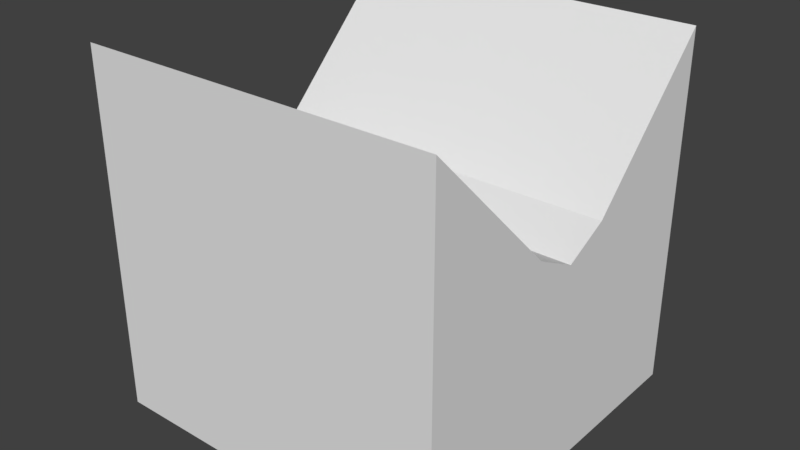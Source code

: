 # Source: 1x1H.blend  (saved by Blender 2.78.0; exported with 4.5.12 LTS)
import bpy
from mathutils import Matrix  # noqa: F401  (used for matrix-valued properties, if any)

bpy.ops.wm.read_factory_settings(use_empty=True)
scene = bpy.context.scene
scene.name = 'Scene'

# ---- collections
col_collection_1 = bpy.data.collections.new('Collection 1'); scene.collection.children.link(col_collection_1)

# ---- materials (node trees are filled in below, after node groups)
mat_material = bpy.data.materials.new('Material')
mat_material.alpha_threshold = 0.0
mat_material.use_transparent_shadow = False
mat_material.roughness = 0.5
mat_material.line_color = (0.0, 0.0, 0.0, 1.0)

# ---- material node trees

# ---- world
world_world = bpy.data.worlds.new('World'); scene.world = world_world
world_world.color = (0.05088, 0.05088, 0.05088)
world_world.use_sun_shadow = False
world_world.sun_shadow_jitter_overblur = 0.0
world_world.cycles.sampling_method = 'MANUAL'

# ---- meshes
me_cube = bpy.data.meshes.new('Cube')
me_cube.from_pydata([(1.0, 1.0, -1.0), (1.0, -1.0, -1.0), (-1.0, -1.0, -1.0), (-1.0, 1.0, -1.0), (1.0, 1.0, 1.0), (1.0, -1.0, 1.0), (-1.0, -1.0, 1.0), (-1.0, 1.0, 1.0), (1.0, -5.96e-08, -1.0), (1.788e-07, 1.0, -1.0), (1.0, 1.0, 0.0), (0.0, -1.0, -1.0), (1.0, -1.0, 0.0), (-1.0, 2.98e-07, -1.0), (-1.0, -1.0, 0.0), (-1.0, 1.0, 0.0), (2.384e-07, 1.0, 1.0), (-5.364e-07, -1.0, 1.0), (2.384e-07, 1.0, 0.0), (-1.0, 2.384e-07, 0.0), (-2.98e-07, -1.0, 0.0), (1.0, -2.98e-07, 0.0), (5.96e-08, 1.192e-07, -1.0), (1.0, -0.5, -1.0), (-0.5, 1.0, -1.0), (1.0, 1.0, 0.5), (-0.5, -1.0, -1.0), (1.0, -1.0, 0.5), (-1.0, 0.5, -1.0), (-1.0, -1.0, 0.5), (-1.0, 1.0, 0.5), (-0.5, 1.0, 1.0), (-0.5, -1.0, 1.0), (1.0, 0.5, -1.0), (0.5, 1.0, -1.0), (1.0, 1.0, -0.5), (0.5, -1.0, -1.0), (1.0, -1.0, -0.5), (-1.0, -0.5, -1.0), (-1.0, -1.0, -0.5), (-1.0, 1.0, -0.5), (0.5, 1.0, 1.0), (0.5, -1.0, 1.0), (-0.5, 1.0, 0.0), (0.5, 1.0, 0.0), (2.384e-07, 1.0, 0.5), (2.086e-07, 1.0, -0.5), (-1.0, 0.5, 0.0), (-1.0, -0.5, 0.0), (-1.0, 2.682e-07, -0.5), (-0.5, -1.0, 0.0), (0.5, -1.0, 0.0), (-1.49e-07, -1.0, -0.5), (-4.172e-07, -1.0, 0.5), (1.0, -0.5, 0.0), (1.0, 0.5, 0.0), (1.0, -1.788e-07, -0.5), (-0.5, 2.086e-07, -1.0), (0.5, 2.98e-08, -1.0), (1.192e-07, 0.5, -1.0), (2.98e-08, -0.5, -1.0), (0.5, -0.5, -1.0), (0.5, 0.5, -1.0), (-0.5, 0.5, -1.0), (1.0, 0.5, 0.5), (1.0, 0.5, -0.5), (1.0, -0.5, -0.5), (0.5, -1.0, 0.5), (0.5, -1.0, -0.5), (-0.5, -1.0, -0.5), (-1.0, -0.5, 0.5), (-1.0, -0.5, -0.5), (-1.0, 0.5, -0.5), (0.5, 1.0, -0.5), (0.5, 1.0, 0.5), (-0.5, 1.0, 0.5), (-0.5, 1.0, -0.5), (-1.0, 0.5, 0.5), (-0.5, -1.0, 0.5), (1.0, -0.5, 0.5), (-0.5, -0.5, -1.0), (1.0, -0.75, -1.0), (-0.75, 1.0, -1.0), (1.0, 1.0, 0.75), (-0.75, -1.0, -1.0), (1.0, -1.0, 0.75), (-1.0, 0.75, -1.0), (-1.0, -1.0, 0.75), (-1.0, 1.0, 0.75), (-0.75, 1.0, 1.0), (-0.75, -1.0, 1.0), (1.0, 0.25, -1.0), (0.25, 1.0, -1.0), (1.0, 1.0, -0.25), (0.25, -1.0, -1.0), (1.0, -1.0, -0.25), (-1.0, -0.25, -1.0), (-1.0, -1.0, -0.25), (-1.0, 1.0, -0.25), (0.25, 1.0, 1.0), (0.25, -1.0, 1.0), (-0.75, 1.0, 0.0), (0.25, 1.0, 0.0), (2.384e-07, 1.0, 0.75), (2.235e-07, 1.0, -0.25), (-1.0, 0.75, 0.0), (-1.0, -0.25, 0.0), (-1.0, 2.831e-07, -0.75), (-0.75, -1.0, 0.0), (0.25, -1.0, 0.0), (-7.451e-08, -1.0, -0.75), (-3.576e-07, -1.0, 0.25), (1.0, -0.75, 0.0), (1.0, 0.25, 0.0), (1.0, -1.192e-07, -0.75), (-0.75, 2.533e-07, -1.0), (0.25, 7.451e-08, -1.0), (1.49e-07, 0.75, -1.0), (4.47e-08, -0.25, -1.0), (1.0, -0.25, -1.0), (-0.25, 1.0, -1.0), (1.0, 1.0, 0.25), (-0.25, -1.0, -1.0), (1.0, -1.0, 0.25), (-1.0, 0.25, -1.0), (-1.0, -1.0, 0.25), (-1.0, 1.0, 0.25), (-0.25, 1.0, 1.0), (-0.25, -1.0, 1.0), (1.0, 0.75, -1.0), (0.75, 1.0, -1.0), (1.0, 1.0, -0.75), (0.75, -1.0, -1.0), (1.0, -1.0, -0.75), (-1.0, -0.75, -1.0), (-1.0, -1.0, -0.75), (-1.0, 1.0, -0.75), (0.75, 1.0, 1.0), (0.75, -1.0, 1.0), (-0.25, 1.0, 0.0), (0.75, 1.0, 0.0), (2.384e-07, 1.0, 0.25), (1.937e-07, 1.0, -0.75), (-1.0, 0.25, 0.0), (-1.0, -0.75, 0.0), (-1.0, 2.533e-07, -0.25), (-0.25, -1.0, 0.0), (0.75, -1.0, 0.0), (-2.235e-07, -1.0, -0.25), (-4.768e-07, -1.0, 0.75), (1.0, -0.25, 0.0), (1.0, 0.75, 0.0), (1.0, -2.384e-07, -0.25), (-0.25, 1.639e-07, -1.0), (0.75, -1.49e-08, -1.0), (8.941e-08, 0.25, -1.0), (1.49e-08, -0.75, -1.0), (0.25, -0.5, -1.0), (0.75, -0.5, -1.0), (0.5, -0.25, -1.0), (0.5, -0.75, -1.0), (0.25, 0.5, -1.0), (0.75, 0.5, -1.0), (0.5, 0.75, -1.0), (0.5, 0.25, -1.0), (-0.75, 0.5, -1.0), (-0.25, 0.5, -1.0), (-0.5, 0.75, -1.0), (-0.5, 0.25, -1.0), (1.0, 0.75, 0.5), (1.0, 0.5, 0.25), (1.0, 0.25, -0.5), (1.0, 0.75, -0.5), (1.0, 0.5, -0.75), (1.0, 0.5, -0.25), (1.0, -0.75, -0.5), (1.0, -0.25, -0.5), (1.0, -0.5, -0.75), (1.0, -0.5, -0.25), (0.25, -1.0, 0.5), (0.75, -1.0, 0.5), (0.5, -1.0, 0.25), (0.5, -1.0, 0.75), (0.25, -1.0, -0.5), (0.75, -1.0, -0.5), (0.5, -1.0, -0.75), (0.5, -1.0, -0.25), (-0.75, -1.0, -0.5), (-0.25, -1.0, -0.5), (-0.5, -1.0, -0.75), (-0.5, -1.0, -0.25), (-1.0, -0.75, 0.5), (-1.0, -0.5, 0.25), (-1.0, -0.25, -0.5), (-1.0, -0.75, -0.5), (-1.0, -0.5, -0.75), (-1.0, -0.5, -0.25), (-1.0, 0.75, -0.5), (-1.0, 0.25, -0.5), (-1.0, 0.5, -0.75), (-1.0, 0.5, -0.25), (0.25, 1.0, -0.5), (0.75, 1.0, -0.5), (0.5, 1.0, -0.25), (0.5, 1.0, -0.75), (0.25, 1.0, 0.5), (0.75, 1.0, 0.5), (0.5, 1.0, 0.75), (0.5, 1.0, 0.25), (-0.75, 1.0, 0.5), (-0.25, 1.0, 0.5), (-0.5, 1.0, 0.75), (-0.5, 1.0, 0.25), (-0.75, 1.0, -0.5), (-0.25, 1.0, -0.5), (-0.5, 1.0, -0.25), (-0.5, 1.0, -0.75), (-1.0, 0.75, 0.5), (-1.0, 0.5, 0.25), (-0.75, -1.0, 0.5), (-0.25, -1.0, 0.5), (-0.5, -1.0, 0.25), (-0.5, -1.0, 0.75), (1.0, -0.75, 0.5), (1.0, -0.5, 0.25), (-0.75, -0.5, -1.0), (-0.25, -0.5, -1.0), (-0.5, -0.25, -1.0), (-0.5, -0.75, -1.0), (-0.25, -0.75, -1.0), (-0.25, -0.25, -1.0), (-0.75, -0.25, -1.0), (1.0, -0.25, 0.25), (1.0, -0.75, 0.25), (-0.25, -1.0, 0.75), (-0.25, -1.0, 0.25), (-0.75, -1.0, 0.25), (-1.0, 0.25, 0.25), (-1.0, 0.75, 0.25), (-0.25, 1.0, -0.75), (-0.25, 1.0, -0.25), (-0.75, 1.0, -0.25), (-0.25, 1.0, 0.25), (-0.25, 1.0, 0.75), (-0.75, 1.0, 0.75), (0.75, 1.0, 0.25), (0.75, 1.0, 0.75), (0.25, 1.0, 0.75), (0.75, 1.0, -0.75), (0.75, 1.0, -0.25), (0.25, 1.0, -0.25), (-1.0, 0.25, -0.25), (-1.0, 0.25, -0.75), (-1.0, 0.75, -0.75), (-1.0, -0.75, -0.25), (-1.0, -0.75, -0.75), (-1.0, -0.25, -0.75), (-1.0, -0.75, 0.75), (-1.0, -0.75, 0.25), (-1.0, -0.25, 0.25), (-0.25, -1.0, -0.25), (-0.25, -1.0, -0.75), (-0.75, -1.0, -0.75), (0.75, -1.0, -0.25), (0.75, -1.0, -0.75), (0.25, -1.0, -0.75), (0.75, -1.0, 0.75), (0.75, -1.0, 0.25), (0.25, -1.0, 0.25), (1.0, -0.25, -0.25), (1.0, -0.25, -0.75), (1.0, -0.75, -0.75), (1.0, 0.75, -0.25), (1.0, 0.75, -0.75), (1.0, 0.25, -0.75), (1.0, 0.75, 0.75), (1.0, 0.75, 0.25), (1.0, 0.25, 0.25), (-0.25, 0.25, -1.0), (-0.25, 0.75, -1.0), (-0.75, 0.75, -1.0), (0.75, 0.25, -1.0), (0.75, 0.75, -1.0), (0.25, 0.75, -1.0), (0.75, -0.75, -1.0), (0.75, -0.25, -1.0), (0.25, -0.25, -1.0), (0.25, -0.75, -1.0), (0.25, 0.25, -1.0), (-0.75, 0.25, -1.0), (1.0, 0.25, -0.25), (1.0, -0.75, -0.25), (0.25, -1.0, 0.75), (0.25, -1.0, -0.25), (-0.75, -1.0, -0.25), (-1.0, -0.25, -0.25), (-1.0, 0.75, -0.25), (0.25, 1.0, -0.75), (0.25, 1.0, 0.25), (-0.75, 1.0, 0.25), (-0.75, 1.0, -0.75), (-1.0, 0.75, 0.75), (-0.75, -1.0, 0.75), (1.0, -0.75, 0.75), (-0.75, -0.75, -1.0), (1.0, -2.98e-07, 0.0), (1.0, -2.98e-07, 0.0), (1.0, -2.98e-07, 0.125), (-1.0, 2.384e-07, 0.125)], [(21, 305), (305, 306)], [(304, 84, 2, 134), (302, 90, 6, 87), (300, 82, 3, 136), (299, 101, 15, 126), (298, 102, 18, 141), (297, 92, 9, 142), (296, 105, 15, 98), (295, 106, 19, 145), (294, 108, 14, 97), (293, 109, 20, 148), (292, 100, 17, 149), (291, 112, 12, 95), (290, 113, 21, 152), (289, 115, 13, 124), (288, 116, 22, 155), (287, 94, 11, 156), (286, 157, 60, 118), (285, 158, 61, 159), (284, 132, 36, 160), (283, 161, 59, 117), (282, 162, 62, 163), (281, 154, 58, 164), (280, 165, 28, 86), (279, 166, 63, 167), (278, 153, 57, 168), (276, 169, 64, 170), (274, 171, 56, 114), (273, 172, 65, 173), (272, 151, 55, 174), (271, 175, 37, 133), (270, 176, 66, 177), (269, 150, 54, 178), (268, 179, 53, 111), (267, 180, 67, 181), (266, 138, 42, 182), (265, 183, 52, 110), (264, 184, 68, 185), (263, 147, 51, 186), (262, 187, 39, 135), (261, 188, 69, 189), (260, 146, 50, 190), (258, 191, 70, 192), (256, 193, 49, 107), (255, 194, 71, 195), (254, 144, 48, 196), (253, 197, 40, 136), (252, 198, 72, 199), (251, 143, 47, 200), (250, 201, 46, 104), (249, 202, 73, 203), (248, 130, 34, 204), (247, 205, 45, 103), (246, 206, 74, 207), (245, 140, 44, 208), (244, 209, 30, 88), (243, 210, 75, 211), (242, 139, 43, 212), (241, 213, 40, 98), (240, 214, 76, 215), (239, 120, 24, 216), (238, 217, 30, 126), (236, 219, 29, 125), (235, 220, 78, 221), (234, 128, 32, 222), (233, 223, 27, 123), (231, 225, 38, 96), (230, 226, 80, 227), (229, 122, 26, 228), (226, 229, 228, 80), (60, 156, 229, 226), (156, 11, 122, 229), (153, 230, 227, 57), (22, 118, 230, 153), (118, 60, 226, 230), (115, 231, 96, 13), (57, 227, 231, 115), (227, 80, 225, 231), (150, 232, 224, 54), (112, 233, 123, 12), (54, 224, 233, 112), (224, 79, 223, 233), (220, 234, 222, 78), (53, 149, 234, 220), (149, 17, 128, 234), (146, 235, 221, 50), (20, 111, 235, 146), (111, 53, 220, 235), (108, 236, 125, 14), (50, 221, 236, 108), (221, 78, 219, 236), (143, 237, 218, 47), (105, 238, 126, 15), (47, 218, 238, 105), (218, 77, 217, 238), (214, 239, 216, 76), (46, 142, 239, 214), (142, 9, 120, 239), (139, 240, 215, 43), (18, 104, 240, 139), (104, 46, 214, 240), (101, 241, 98, 15), (43, 215, 241, 101), (215, 76, 213, 241), (210, 242, 212, 75), (45, 141, 242, 210), (141, 18, 139, 242), (127, 243, 211, 31), (16, 103, 243, 127), (103, 45, 210, 243), (89, 244, 88, 7), (31, 211, 244, 89), (211, 75, 209, 244), (206, 245, 208, 74), (25, 121, 245, 206), (121, 10, 140, 245), (137, 246, 207, 41), (4, 83, 246, 137), (83, 25, 206, 246), (99, 247, 103, 16), (41, 207, 247, 99), (207, 74, 205, 247), (202, 248, 204, 73), (35, 131, 248, 202), (131, 0, 130, 248), (140, 249, 203, 44), (10, 93, 249, 140), (93, 35, 202, 249), (102, 250, 104, 18), (44, 203, 250, 102), (203, 73, 201, 250), (198, 251, 200, 72), (49, 145, 251, 198), (145, 19, 143, 251), (124, 252, 199, 28), (13, 107, 252, 124), (107, 49, 198, 252), (86, 253, 136, 3), (28, 199, 253, 86), (199, 72, 197, 253), (194, 254, 196, 71), (39, 97, 254, 194), (97, 14, 144, 254), (134, 255, 195, 38), (2, 135, 255, 134), (135, 39, 194, 255), (96, 256, 107, 13), (38, 195, 256, 96), (195, 71, 193, 256), (29, 87, 257, 191), (144, 258, 192, 48), (14, 125, 258, 144), (125, 29, 191, 258), (48, 192, 259, 106), (188, 260, 190, 69), (52, 148, 260, 188), (148, 20, 146, 260), (122, 261, 189, 26), (11, 110, 261, 122), (110, 52, 188, 261), (84, 262, 135, 2), (26, 189, 262, 84), (189, 69, 187, 262), (184, 263, 186, 68), (37, 95, 263, 184), (95, 12, 147, 263), (132, 264, 185, 36), (1, 133, 264, 132), (133, 37, 184, 264), (94, 265, 110, 11), (36, 185, 265, 94), (185, 68, 183, 265), (180, 266, 182, 67), (27, 85, 266, 180), (85, 5, 138, 266), (147, 267, 181, 51), (12, 123, 267, 147), (123, 27, 180, 267), (109, 268, 111, 20), (51, 181, 268, 109), (181, 67, 179, 268), (176, 269, 178, 66), (56, 152, 269, 176), (152, 21, 150, 269), (119, 270, 177, 23), (8, 114, 270, 119), (114, 56, 176, 270), (81, 271, 133, 1), (23, 177, 271, 81), (177, 66, 175, 271), (172, 272, 174, 65), (35, 93, 272, 172), (93, 10, 151, 272), (129, 273, 173, 33), (0, 131, 273, 129), (131, 35, 172, 273), (91, 274, 114, 8), (33, 173, 274, 91), (173, 65, 171, 274), (25, 83, 275, 169), (151, 276, 170, 55), (10, 121, 276, 151), (121, 25, 169, 276), (55, 170, 277, 113), (166, 278, 168, 63), (59, 155, 278, 166), (155, 22, 153, 278), (120, 279, 167, 24), (9, 117, 279, 120), (117, 59, 166, 279), (82, 280, 86, 3), (24, 167, 280, 82), (167, 63, 165, 280), (162, 281, 164, 62), (33, 91, 281, 162), (91, 8, 154, 281), (130, 282, 163, 34), (0, 129, 282, 130), (129, 33, 162, 282), (92, 283, 117, 9), (34, 163, 283, 92), (163, 62, 161, 283), (158, 284, 160, 61), (23, 81, 284, 158), (81, 1, 132, 284), (154, 285, 159, 58), (8, 119, 285, 154), (119, 23, 158, 285), (116, 286, 118, 22), (58, 159, 286, 116), (159, 61, 157, 286), (157, 287, 156, 60), (61, 160, 287, 157), (160, 36, 94, 287), (161, 288, 155, 59), (62, 164, 288, 161), (164, 58, 116, 288), (165, 289, 124, 28), (63, 168, 289, 165), (168, 57, 115, 289), (171, 290, 152, 56), (65, 174, 290, 171), (174, 55, 113, 290), (175, 291, 95, 37), (66, 178, 291, 175), (178, 54, 112, 291), (179, 292, 149, 53), (67, 182, 292, 179), (182, 42, 100, 292), (183, 293, 148, 52), (68, 186, 293, 183), (186, 51, 109, 293), (187, 294, 97, 39), (69, 190, 294, 187), (190, 50, 108, 294), (193, 295, 145, 49), (71, 196, 295, 193), (196, 48, 106, 295), (197, 296, 98, 40), (72, 200, 296, 197), (200, 47, 105, 296), (201, 297, 142, 46), (73, 204, 297, 201), (204, 34, 92, 297), (205, 298, 141, 45), (74, 208, 298, 205), (208, 44, 102, 298), (209, 299, 126, 30), (75, 212, 299, 209), (212, 43, 101, 299), (213, 300, 136, 40), (76, 216, 300, 213), (216, 24, 82, 300), (217, 301, 88, 30), (219, 302, 87, 29), (78, 222, 302, 219), (222, 32, 90, 302), (223, 303, 85, 27), (225, 304, 134, 38), (80, 228, 304, 225), (228, 26, 84, 304), (307, 232, 150, 306), (277, 307, 306, 113), (170, 64, 277), (4, 64, 169, 275, 83), (224, 232, 79), (223, 79, 303), (85, 303, 5), (308, 237, 143, 19), (19, 106, 259, 308), (192, 70, 259), (191, 257, 70), (6, 257, 87), (218, 237, 77), (217, 77, 301), (88, 301, 7), (307, 277, 237, 308), (7, 237, 277, 4), (307, 308, 259, 232), (6, 5, 232, 259)])
me_cube.materials.append(mat_material)
me_cube.use_remesh_preserve_volume = False
me_cube.use_remesh_preserve_attributes = False
me_cube.use_mirror_vertex_groups = False
me_cube.update()

# ---- objects
ob_cube = bpy.data.objects.new('Cube', me_cube)

# ---- transforms, parenting, visibility, modifiers, constraints
ob_cube.location = (0.0, 0.0, 0.0)
ob_cube.lock_rotations_4d = False
ob_cube.empty_display_type = 'ARROWS'
ob_cube.lineart.crease_threshold = 0.0

# ---- collection membership
col_collection_1.objects.link(ob_cube)

# ---- scene / render settings (as saved in the file)
scene.frame_start = 1; scene.frame_end = 250; scene.frame_set(1)
scene.render.engine = 'BLENDER_EEVEE_NEXT'
scene.render.resolution_percentage = 50
scene.render.dither_intensity = 0.0
scene.cycles.use_denoising = False
scene.cycles.samples = 128
scene.cycles.sampling_pattern = 'TABULATED_SOBOL'
scene.cycles.light_sampling_threshold = 0.0
scene.cycles.use_adaptive_sampling = False
scene.cycles.use_light_tree = False
scene.cycles.blur_glossy = 0.0
scene.cycles.sample_clamp_indirect = 0.0
scene.view_settings.view_transform = 'Standard'
bpy.context.view_layer.update()

# ---- added for rendering (the .blend has no active camera and no usable light): camera, sun
cam_auto = bpy.data.cameras.new('AutoCamera')
cam_auto.lens = 50.0
cam_auto.sensor_width = 36.0
cam_auto.clip_end = 1000.0
ob_auto_camera = bpy.data.objects.new('AutoCamera', cam_auto)
scene.collection.objects.link(ob_auto_camera)
ob_auto_camera.location = (3.20507, -3.84609, 2.56406)
ob_auto_camera.rotation_euler = (1.09748, -7.21219e-08, 0.694738)
scene.camera = ob_auto_camera
light_auto_sun = bpy.data.lights.new('AutoSun', 'SUN')
light_auto_sun.energy = 3.0
light_auto_sun.angle = 0.0523599
ob_auto_sun = bpy.data.objects.new('AutoSun', light_auto_sun)
scene.collection.objects.link(ob_auto_sun)
ob_auto_sun.rotation_euler = (0.872665, 0.174533, 0.523599)
bpy.context.view_layer.update()
